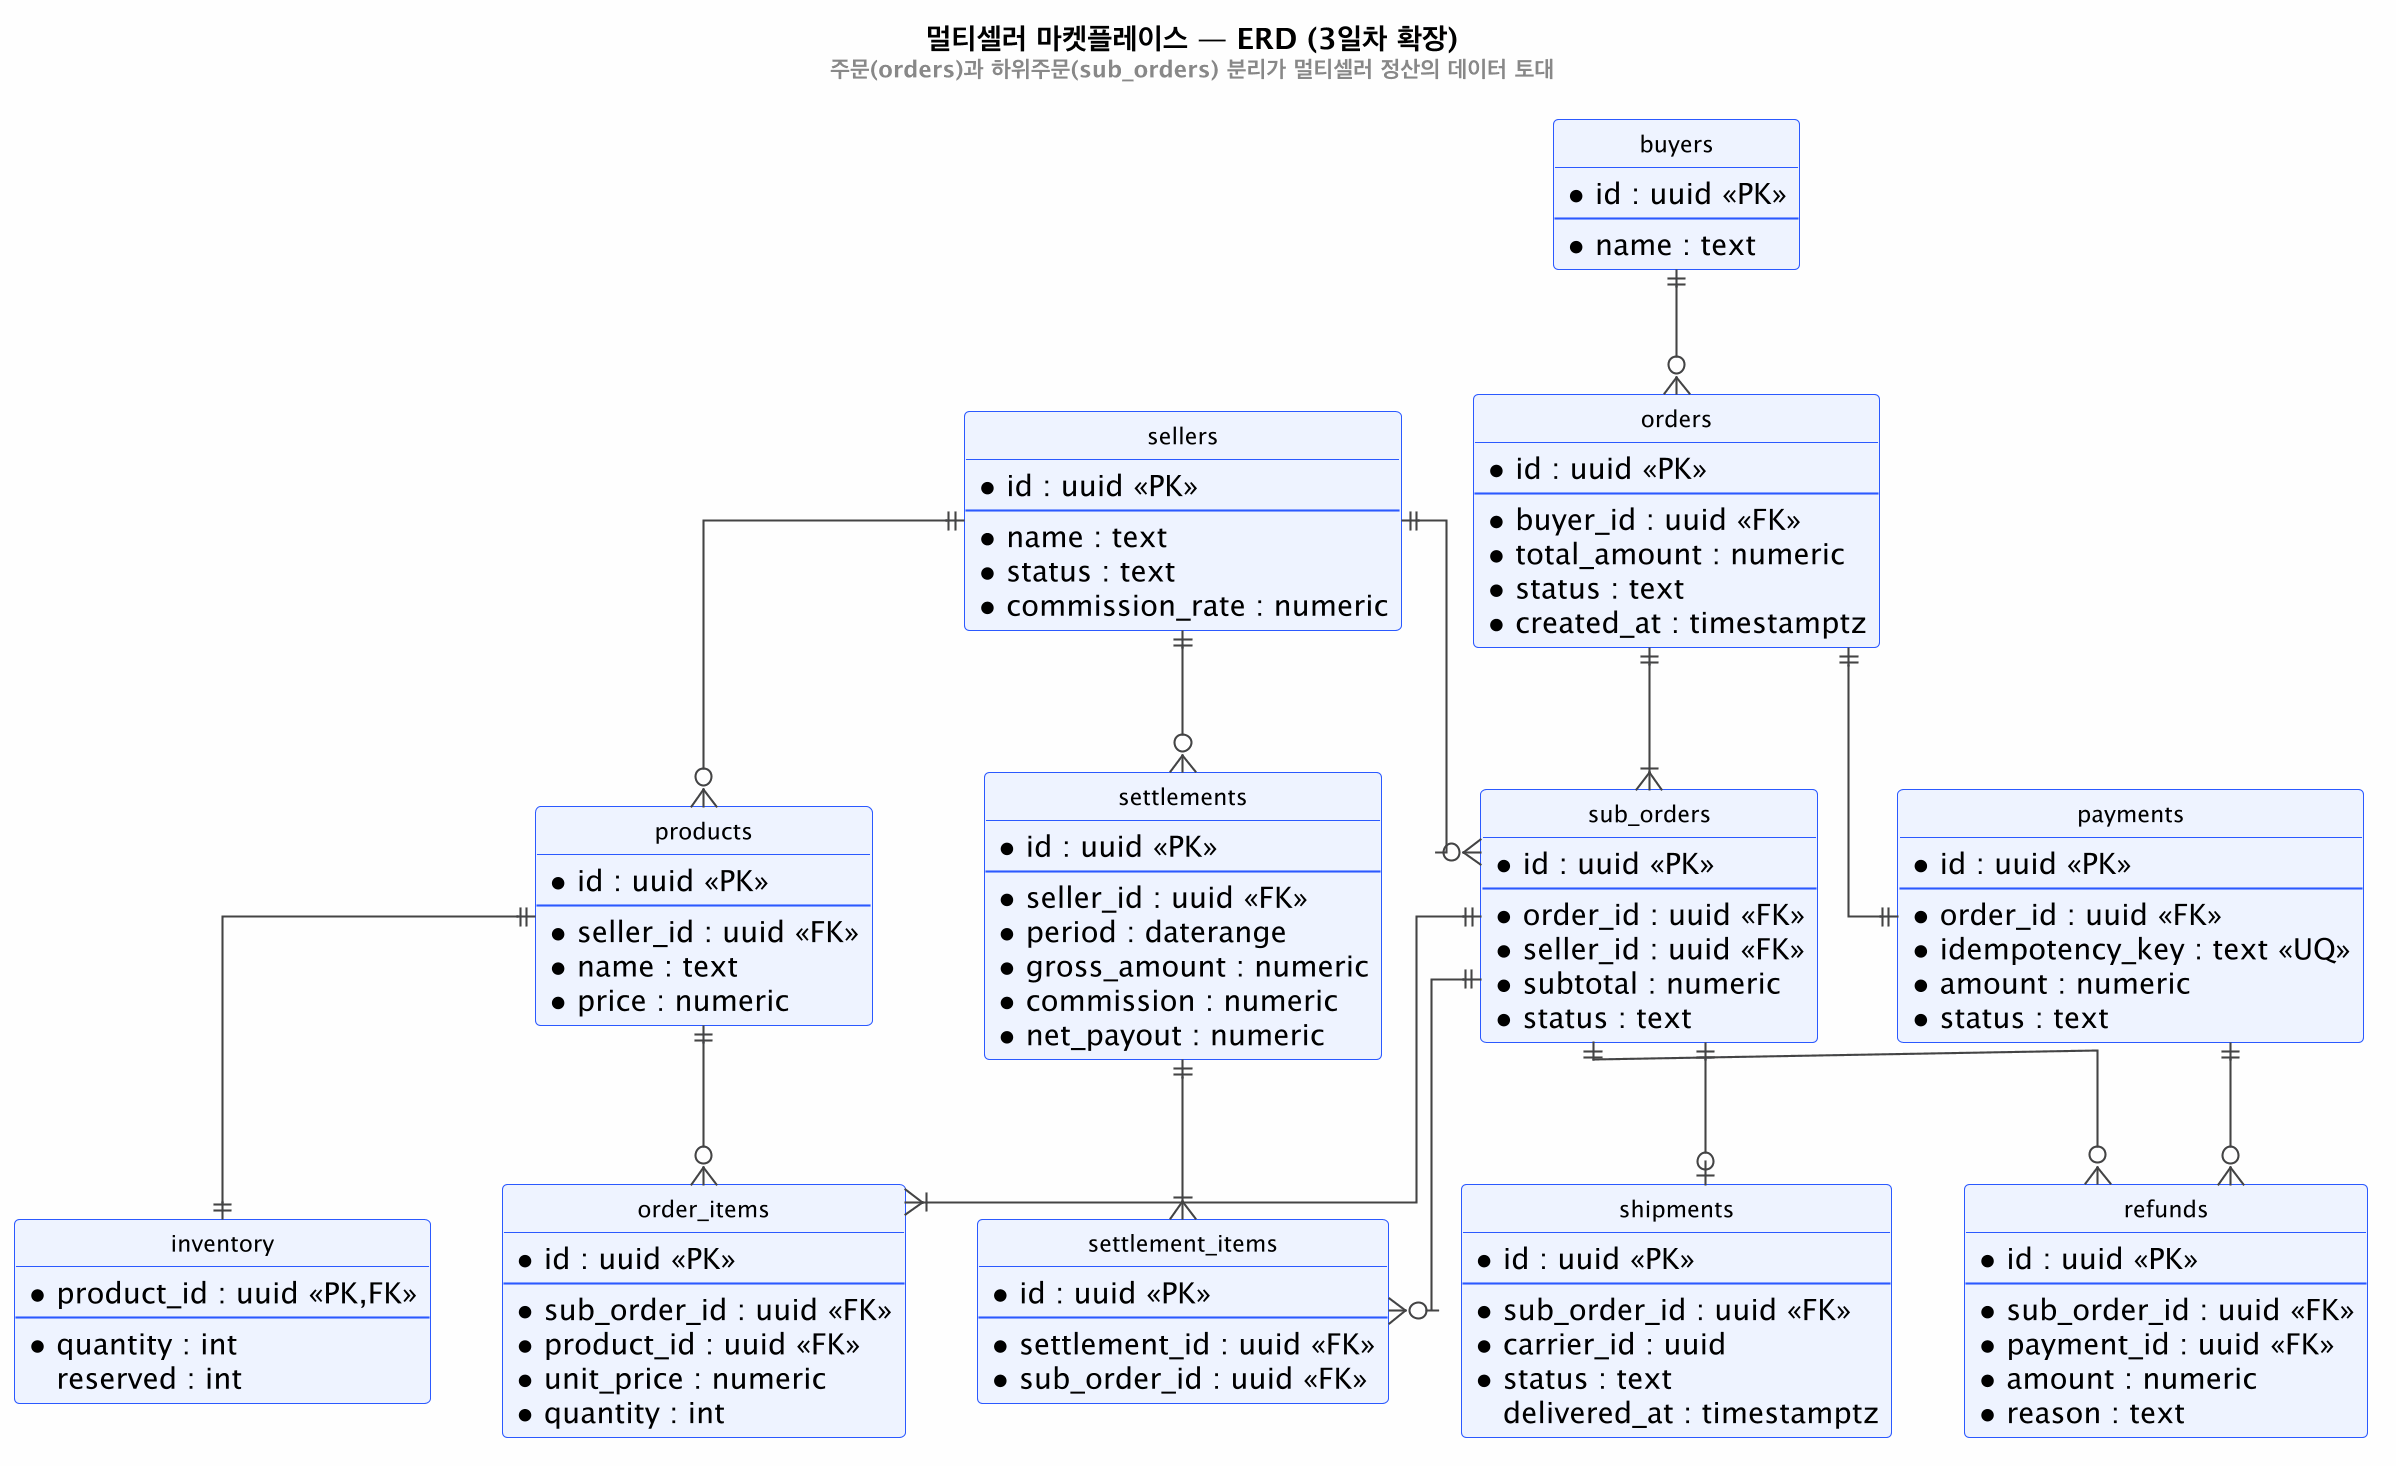

The diagram above was rendered by PlantUML. Its source (embedded in the PNG):
@startuml erd
skinparamlocked dpi 200
skinparam backgroundColor #FEFEFE
skinparam shadowing false
skinparam linetype ortho
skinparam class {
  BackgroundColor #EEF3FF
  BorderColor #2b59ff
  ArrowColor #444444
  FontSize 11
}
hide circle
title 멀티셀러 마켓플레이스 — ERD (3일차 확장)\n<size:11><color:#888>주문(orders)과 하위주문(sub_orders) 분리가 멀티셀러 정산의 데이터 토대</color></size>

entity sellers {
  * id : uuid <<PK>>
  --
  * name : text
  * status : text
  * commission_rate : numeric
}
entity products {
  * id : uuid <<PK>>
  --
  * seller_id : uuid <<FK>>
  * name : text
  * price : numeric
}
entity inventory {
  * product_id : uuid <<PK,FK>>
  --
  * quantity : int
  reserved : int
}
entity buyers {
  * id : uuid <<PK>>
  --
  * name : text
}
entity orders {
  * id : uuid <<PK>>
  --
  * buyer_id : uuid <<FK>>
  * total_amount : numeric
  * status : text
  * created_at : timestamptz
}
entity sub_orders {
  * id : uuid <<PK>>
  --
  * order_id : uuid <<FK>>
  * seller_id : uuid <<FK>>
  * subtotal : numeric
  * status : text
}
entity order_items {
  * id : uuid <<PK>>
  --
  * sub_order_id : uuid <<FK>>
  * product_id : uuid <<FK>>
  * unit_price : numeric
  * quantity : int
}
entity payments {
  * id : uuid <<PK>>
  --
  * order_id : uuid <<FK>>
  * idempotency_key : text <<UQ>>
  * amount : numeric
  * status : text
}
entity shipments {
  * id : uuid <<PK>>
  --
  * sub_order_id : uuid <<FK>>
  * carrier_id : uuid
  * status : text
  delivered_at : timestamptz
}
entity settlements {
  * id : uuid <<PK>>
  --
  * seller_id : uuid <<FK>>
  * period : daterange
  * gross_amount : numeric
  * commission : numeric
  * net_payout : numeric
}
entity settlement_items {
  * id : uuid <<PK>>
  --
  * settlement_id : uuid <<FK>>
  * sub_order_id : uuid <<FK>>
}
entity refunds {
  * id : uuid <<PK>>
  --
  * sub_order_id : uuid <<FK>>
  * payment_id : uuid <<FK>>
  * amount : numeric
  * reason : text
}

sellers ||--o{ products
products ||--|| inventory
buyers ||--o{ orders
orders ||--|{ sub_orders
sub_orders ||--|{ order_items
products ||--o{ order_items
orders ||--|| payments
sub_orders ||--o| shipments
sellers ||--o{ sub_orders
sellers ||--o{ settlements
settlements ||--|{ settlement_items
sub_orders ||--o{ settlement_items
sub_orders ||--o{ refunds
payments ||--o{ refunds

@enduml